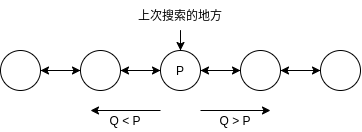

The diagram above was exported from draw.io. Its source (the exported page's mxGraphModel, read from the mxfile embedded in the PNG):
<mxGraphModel dx="506" dy="330" grid="1" gridSize="10" guides="1" tooltips="1" connect="1" arrows="1" fold="1" page="1" pageScale="1" pageWidth="827" pageHeight="1169" math="0" shadow="0">
  <root>
    <mxCell id="0" />
    <mxCell id="1" parent="0" />
    <mxCell id="WY3x7xfUrxsP43oNKsCs-6" style="edgeStyle=orthogonalEdgeStyle;rounded=0;orthogonalLoop=1;jettySize=auto;html=1;entryX=0;entryY=0.5;entryDx=0;entryDy=0;" edge="1" parent="1" source="WY3x7xfUrxsP43oNKsCs-1" target="WY3x7xfUrxsP43oNKsCs-2">
      <mxGeometry relative="1" as="geometry" />
    </mxCell>
    <mxCell id="WY3x7xfUrxsP43oNKsCs-1" value="" style="ellipse;whiteSpace=wrap;html=1;aspect=fixed;" vertex="1" parent="1">
      <mxGeometry x="120" y="160" width="40" height="40" as="geometry" />
    </mxCell>
    <mxCell id="WY3x7xfUrxsP43oNKsCs-7" style="edgeStyle=orthogonalEdgeStyle;rounded=0;orthogonalLoop=1;jettySize=auto;html=1;entryX=0;entryY=0.5;entryDx=0;entryDy=0;" edge="1" parent="1" source="WY3x7xfUrxsP43oNKsCs-2" target="WY3x7xfUrxsP43oNKsCs-3">
      <mxGeometry relative="1" as="geometry" />
    </mxCell>
    <mxCell id="WY3x7xfUrxsP43oNKsCs-13" style="edgeStyle=orthogonalEdgeStyle;rounded=0;orthogonalLoop=1;jettySize=auto;html=1;entryX=1;entryY=0.5;entryDx=0;entryDy=0;" edge="1" parent="1" source="WY3x7xfUrxsP43oNKsCs-2" target="WY3x7xfUrxsP43oNKsCs-1">
      <mxGeometry relative="1" as="geometry" />
    </mxCell>
    <mxCell id="WY3x7xfUrxsP43oNKsCs-2" value="" style="ellipse;whiteSpace=wrap;html=1;aspect=fixed;" vertex="1" parent="1">
      <mxGeometry x="200" y="160" width="40" height="40" as="geometry" />
    </mxCell>
    <mxCell id="WY3x7xfUrxsP43oNKsCs-8" style="edgeStyle=orthogonalEdgeStyle;rounded=0;orthogonalLoop=1;jettySize=auto;html=1;entryX=0;entryY=0.5;entryDx=0;entryDy=0;" edge="1" parent="1" source="WY3x7xfUrxsP43oNKsCs-3" target="WY3x7xfUrxsP43oNKsCs-4">
      <mxGeometry relative="1" as="geometry" />
    </mxCell>
    <mxCell id="WY3x7xfUrxsP43oNKsCs-12" style="edgeStyle=orthogonalEdgeStyle;rounded=0;orthogonalLoop=1;jettySize=auto;html=1;entryX=1;entryY=0.5;entryDx=0;entryDy=0;" edge="1" parent="1" source="WY3x7xfUrxsP43oNKsCs-3" target="WY3x7xfUrxsP43oNKsCs-2">
      <mxGeometry relative="1" as="geometry" />
    </mxCell>
    <mxCell id="WY3x7xfUrxsP43oNKsCs-3" value="P" style="ellipse;whiteSpace=wrap;html=1;aspect=fixed;" vertex="1" parent="1">
      <mxGeometry x="280" y="160" width="40" height="40" as="geometry" />
    </mxCell>
    <mxCell id="WY3x7xfUrxsP43oNKsCs-9" style="edgeStyle=orthogonalEdgeStyle;rounded=0;orthogonalLoop=1;jettySize=auto;html=1;entryX=0;entryY=0.5;entryDx=0;entryDy=0;" edge="1" parent="1" source="WY3x7xfUrxsP43oNKsCs-4" target="WY3x7xfUrxsP43oNKsCs-5">
      <mxGeometry relative="1" as="geometry" />
    </mxCell>
    <mxCell id="WY3x7xfUrxsP43oNKsCs-11" style="edgeStyle=orthogonalEdgeStyle;rounded=0;orthogonalLoop=1;jettySize=auto;html=1;" edge="1" parent="1" source="WY3x7xfUrxsP43oNKsCs-4" target="WY3x7xfUrxsP43oNKsCs-3">
      <mxGeometry relative="1" as="geometry" />
    </mxCell>
    <mxCell id="WY3x7xfUrxsP43oNKsCs-4" value="" style="ellipse;whiteSpace=wrap;html=1;aspect=fixed;" vertex="1" parent="1">
      <mxGeometry x="360" y="160" width="40" height="40" as="geometry" />
    </mxCell>
    <mxCell id="WY3x7xfUrxsP43oNKsCs-10" style="edgeStyle=orthogonalEdgeStyle;rounded=0;orthogonalLoop=1;jettySize=auto;html=1;" edge="1" parent="1" source="WY3x7xfUrxsP43oNKsCs-5" target="WY3x7xfUrxsP43oNKsCs-4">
      <mxGeometry relative="1" as="geometry" />
    </mxCell>
    <mxCell id="WY3x7xfUrxsP43oNKsCs-5" value="" style="ellipse;whiteSpace=wrap;html=1;aspect=fixed;" vertex="1" parent="1">
      <mxGeometry x="440" y="160" width="40" height="40" as="geometry" />
    </mxCell>
    <mxCell id="WY3x7xfUrxsP43oNKsCs-15" style="edgeStyle=orthogonalEdgeStyle;rounded=0;orthogonalLoop=1;jettySize=auto;html=1;" edge="1" parent="1" source="WY3x7xfUrxsP43oNKsCs-16" target="WY3x7xfUrxsP43oNKsCs-3">
      <mxGeometry relative="1" as="geometry">
        <mxPoint x="300" y="120" as="sourcePoint" />
      </mxGeometry>
    </mxCell>
    <mxCell id="WY3x7xfUrxsP43oNKsCs-16" value="上次搜索的地方" style="text;html=1;strokeColor=none;fillColor=none;align=center;verticalAlign=middle;whiteSpace=wrap;rounded=0;" vertex="1" parent="1">
      <mxGeometry x="255" y="110" width="90" height="30" as="geometry" />
    </mxCell>
    <mxCell id="WY3x7xfUrxsP43oNKsCs-17" value="" style="endArrow=classic;html=1;" edge="1" parent="1">
      <mxGeometry width="50" height="50" relative="1" as="geometry">
        <mxPoint x="320" y="220" as="sourcePoint" />
        <mxPoint x="390" y="220" as="targetPoint" />
      </mxGeometry>
    </mxCell>
    <mxCell id="WY3x7xfUrxsP43oNKsCs-18" value="Q &amp;gt; P" style="text;html=1;strokeColor=none;fillColor=none;align=center;verticalAlign=middle;whiteSpace=wrap;rounded=0;" vertex="1" parent="1">
      <mxGeometry x="335" y="220" width="40" height="20" as="geometry" />
    </mxCell>
    <mxCell id="WY3x7xfUrxsP43oNKsCs-19" value="" style="endArrow=classic;html=1;" edge="1" parent="1">
      <mxGeometry width="50" height="50" relative="1" as="geometry">
        <mxPoint x="210" y="220" as="sourcePoint" />
        <mxPoint x="210" y="220" as="targetPoint" />
      </mxGeometry>
    </mxCell>
    <mxCell id="WY3x7xfUrxsP43oNKsCs-20" value="Q &amp;lt; P" style="text;html=1;strokeColor=none;fillColor=none;align=center;verticalAlign=middle;whiteSpace=wrap;rounded=0;" vertex="1" parent="1">
      <mxGeometry x="225" y="220" width="40" height="20" as="geometry" />
    </mxCell>
    <mxCell id="WY3x7xfUrxsP43oNKsCs-21" value="" style="endArrow=classic;html=1;" edge="1" parent="1">
      <mxGeometry width="50" height="50" relative="1" as="geometry">
        <mxPoint x="280" y="220" as="sourcePoint" />
        <mxPoint x="210" y="220" as="targetPoint" />
      </mxGeometry>
    </mxCell>
  </root>
</mxGraphModel>